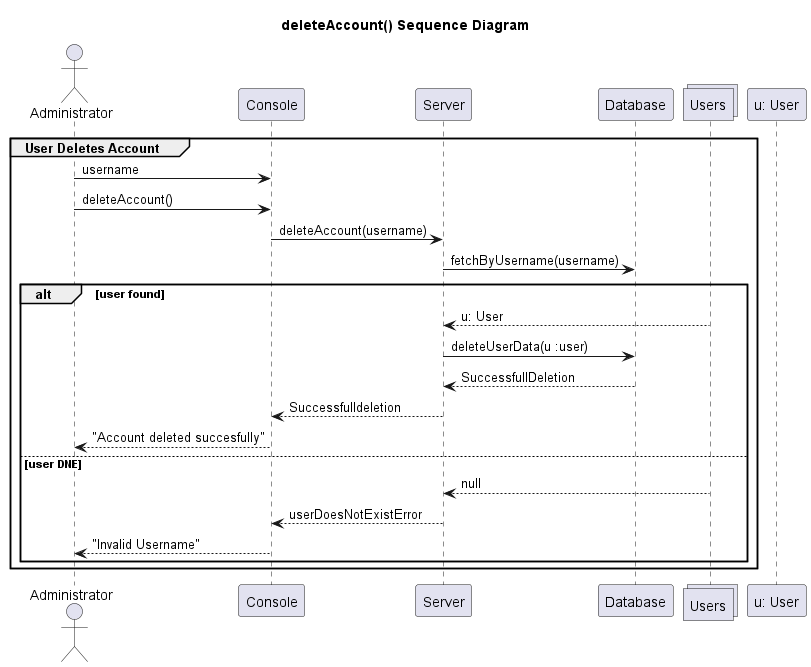

The diagram above was rendered by PlantUML. Its source (embedded in the PNG):
@startuml DeleteAccount

title deleteAccount() Sequence Diagram

Actor UserPerson as "Administrator"
participant Console as Console
participant Server as Server
participant DB as "Database"
collections Users as Accounts
participant User as "u: User"

group User Deletes Account
  UserPerson -> Console: username
  UserPerson -> Console: deleteAccount()
  Console -> Server: deleteAccount(username)

  Server -> DB: fetchByUsername(username)
  alt user found
    Accounts --> Server: u: User
    Server -> DB: deleteUserData(u :user)
    DB --> Server: SuccessfullDeletion
    Server --> Console: Successfulldeletion
    Console --> UserPerson: "Account deleted succesfully"
  else user DNE
    Accounts --> Server: null
    Server --> Console: userDoesNotExistError
    Console --> UserPerson: "Invalid Username"
  end

  

end

@enduml